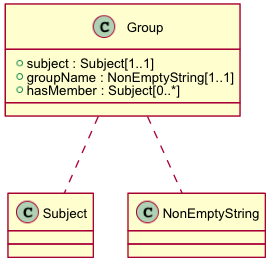

The diagram above was rendered by PlantUML. Its source (embedded in the PNG):
@startuml images/class_Group.png
skinparam activityFontColor black
skinparam activityFontSize 10
skinparam activityFontName arial
skinparam activityArrowFontColor black
skinparam activityArrowFontSize 10
skinparam activityArrowFontName arial
skinparam classArrowFontColor black
skinparam classArrowFontSize 10
skinparam classArrowFontName arial
skinparam classAttributeFontColor black
skinparam classAttributeFontSize 10
skinparam classAttributeFontName arial
skinparam classFontColor black
skinparam classFontSize 10
skinparam classFontName arial
skinparam componentFontColor black
skinparam componentFontSize 10
skinparam componentFontName arial
skinparam componentArrowFontColor black
skinparam componentArrowFontSize 10
skinparam componentArrowFontName arial
skinparam noteFontColor black
skinparam noteFontSize 10
skinparam noteFontName arial
skinparam packageFontColor black
skinparam packageFontSize 10
skinparam packageFontName arial
skinparam sequenceActorFontColor black
skinparam sequenceActorFontSize 10
skinparam sequenceActorFontName arial
skinparam sequenceArrowFontColor black
skinparam sequenceArrowFontSize 10
skinparam sequenceArrowFontName arial
skinparam sequenceGroupingFontColor black
skinparam sequenceGroupingFontSize 10
skinparam sequenceGroupingFontName arial
skinparam sequenceGroupingHeaderFontColor black
skinparam sequenceGroupingHeaderFontSize 10
skinparam sequenceGroupingHeaderFontName arial
skinparam sequenceParticipantFontColor black
skinparam sequenceParticipantFontSize 10
skinparam sequenceParticipantFontName arial
skinparam sequenceTitleFontColor black
skinparam sequenceTitleFontSize 10
skinparam sequenceTitleFontName arial
skinparam titleFontColor black
skinparam titleFontSize 10
skinparam titleFontName arial
skinparam usecaseFontColor black
skinparam usecaseFontSize 7
skinparam usecaseFontName arial
skinparam usecaseActorFontColor black
skinparam usecaseActorFontSize 7
skinparam usecaseActorFontName arial
skinparam usecaseArrowFontColor black
skinparam usecaseArrowFontSize 7
skinparam usecaseArrowFontName arial

class Group {
  + subject : Subject[1..1]
  + groupName : NonEmptyString[1..1]
  + hasMember : Subject[0..*]
}
Group .. Subject
Group .. NonEmptyString

@enduml